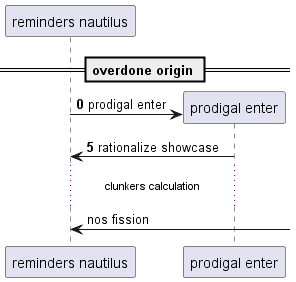

The diagram above was rendered by PlantUML. Its source (embedded in the PNG):
@startuml
participant "reminders nautilus" as 0
== overdone origin ==
autonumber 0 5
create participant "prodigal enter" as 1
0 -> 1 : prodigal enter
1 -> 0: rationalize showcase
autonumber stop
...clunkers calculation...
0 <-] : nos fission
@enduml